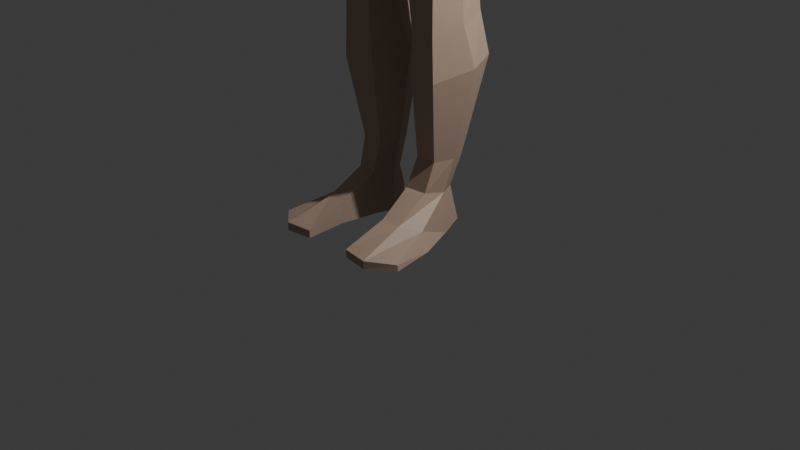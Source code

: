 # Source: ehdcjf3.blend  (saved by Blender 4.0.36; exported with 4.5.12 LTS)
import bpy
from mathutils import Matrix  # noqa: F401  (used for matrix-valued properties, if any)

bpy.ops.wm.read_factory_settings(use_empty=True)
scene = bpy.context.scene
scene.name = 'Scene'

# ---- collections
col_collection = bpy.data.collections.new('Collection'); scene.collection.children.link(col_collection)
col_ehdcjf = bpy.data.collections.new('ehdcjf'); scene.collection.children.link(col_ehdcjf)

# ---- materials (node trees are filled in below, after node groups)
mat_skin = bpy.data.materials.new('skin')
mat_skin.use_transparent_shadow = False
mat_eyes = bpy.data.materials.new('eyes')
mat_eyes.use_transparent_shadow = False

# ---- material node trees
mat_skin.use_nodes = True; mat_skin.node_tree.nodes.clear()
_N = mat_skin.node_tree.nodes; _L = mat_skin.node_tree.links
n0 = _N.new('ShaderNodeBsdfPrincipled'); n0.name = 'Principled BSDF'; n0.location = (10, 300)
n0.inputs[0].default_value = (0.5211, 0.3813, 0.2874, 1.0)
n0.inputs[3].default_value = 1.45
n1 = _N.new('ShaderNodeOutputMaterial'); n1.name = 'Material Output'; n1.location = (300, 300)
_L.new(n0.outputs[0], n1.inputs[0])
n1.is_active_output = True
mat_eyes.use_nodes = True; mat_eyes.node_tree.nodes.clear()
_N = mat_eyes.node_tree.nodes; _L = mat_eyes.node_tree.links
n0 = _N.new('ShaderNodeBsdfPrincipled'); n0.name = 'Principled BSDF'; n0.location = (10, 300)
n0.inputs[0].default_value = (0.04971, 0.02842, 0.02842, 1.0)
n0.inputs[3].default_value = 1.45
n1 = _N.new('ShaderNodeOutputMaterial'); n1.name = 'Material Output'; n1.location = (300, 300)
_L.new(n0.outputs[0], n1.inputs[0])
n1.is_active_output = True

# ---- world
world_world = bpy.data.worlds.new('World'); scene.world = world_world
world_world.use_nodes = True; world_world.node_tree.nodes.clear()
_N = world_world.node_tree.nodes; _L = world_world.node_tree.links
n0 = _N.new('ShaderNodeOutputWorld'); n0.name = 'World Output'; n0.location = (300, 300)
n1 = _N.new('ShaderNodeBackground'); n1.name = 'Background'; n1.location = (10, 300)
n1.inputs[0].default_value = (0.05088, 0.05088, 0.05088, 1.0)
_L.new(n1.outputs[0], n0.inputs[0])
n0.is_active_output = True
world_world.color = (0.05088, 0.05088, 0.05088)
world_world.use_sun_shadow = False
world_world.sun_shadow_jitter_overblur = 0.0

# ---- cameras
cam_camera = bpy.data.cameras.new('Camera')
cam_camera.clip_end = 100.0
cam_camera.ortho_scale = 7.314

# ---- lights
light_light = bpy.data.lights.new('Light', 'POINT')
light_light.transmission_factor = 0.0
light_light.use_soft_falloff = False
light_light.energy = 1000.0
light_light.shadow_soft_size = 0.1
light_light.shadow_maximum_resolution = 0.006
light_light.use_absolute_resolution = True

# ---- meshes
me_circle = bpy.data.meshes.new('Circle')
me_circle.from_pydata([(0.0, 1.0, 0.0), (-0.1951, 0.9808, 0.0), (-0.3827, 0.9239, 0.0), (-0.5556, 0.8315, 0.0), (-0.7071, 0.7071, 0.0), (-0.8315, 0.5556, 0.0), (-0.9239, 0.3827, 0.0), (-0.9808, 0.1951, 0.0), (-1.0, 0.0, 0.0), (-0.9808, -0.1951, 0.0), (-0.9239, -0.3827, 0.0), (-0.8315, -0.5556, 0.0), (-0.7071, -0.7071, 0.0), (-0.5556, -0.8315, 0.0), (-0.3827, -0.9239, 0.0), (-0.1951, -0.9808, 0.0), (0.0, -1.0, 0.0), (0.1951, -0.9808, 0.0), (0.3827, -0.9239, 0.0), (0.5556, -0.8315, 0.0), (0.7071, -0.7071, 0.0), (0.8315, -0.5556, 0.0), (0.9239, -0.3827, 0.0), (0.9808, -0.1951, 0.0), (1.0, 0.0, 0.0), (0.9808, 0.1951, 0.0), (0.9239, 0.3827, 0.0), (0.8315, 0.5556, 0.0), (0.7071, 0.7071, 0.0), (0.5556, 0.8315, 0.0), (0.3827, 0.9239, 0.0), (0.1951, 0.9808, 0.0)], [(1, 0), (2, 1), (3, 2), (4, 3), (5, 4), (6, 5), (7, 6), (8, 7), (9, 8), (10, 9), (11, 10), (12, 11), (13, 12), (14, 13), (15, 14), (16, 15), (17, 16), (18, 17), (19, 18), (20, 19), (21, 20), (22, 21), (23, 22), (24, 23), (25, 24), (26, 25), (27, 26), (28, 27), (29, 28), (30, 29), (31, 30), (0, 31)], [])
_uv = me_circle.uv_layers.new(name='UVMap')
_uv.uv.foreach_set('vector', [])
me_circle.update()
me_cube = bpy.data.meshes.new('Cube')
me_cube.from_pydata([(0.7984, 0.2982, 8.091), (0.8318, 0.1862, 5.561), (0.7068, -0.573, 5.416), (0.0, 0.3505, 5.525), (0.0, -0.2988, 7.966), (0.0, -0.7293, 5.168), (0.0, 0.4832, 7.879), (0.9269, 0.2522, 6.832), (0.8252, 0.04708, 5.997), (0.914, -0.5185, 7.306), (0.8068, -0.507, 6.778), (0.7209, -0.5894, 5.915), (0.0, -0.9091, 7.374), (0.0, -0.9097, 6.74), (0.0, -0.8708, 5.961), (0.0, 0.6308, 7.424), (0.0, 0.6021, 6.859), (0.0, 0.2397, 6.043), (0.835, 0.3771, 4.91), (0.0, 0.5752, 4.73), (0.0, 0.5806, 5.181), (0.6983, -0.5392, 4.956), (0.8923, 0.2931, 5.178), (-3.857e-18, -0.8396, 4.791), (0.811, -0.008709, 8.07), (0.8318, -0.1934, 5.501), (0.3311, -0.09528, 8.146), (0.8252, -0.2712, 5.956), (0.9269, -0.1274, 6.802), (1.115, -0.06719, 7.242), (0.9325, -0.1547, 4.878), (0.8923, -0.1503, 5.09), (0.0, -0.2571, 8.128), (0.3528, 0.1121, 8.187), (0.0, 0.3781, 8.149), (0.1896, 0.2912, 8.217), (0.322, -0.4271, 9.513), (0.3173, 0.3961, 9.588), (0.0, 0.423, 9.608), (0.0, -0.506, 9.54), (0.365, -0.1299, 8.589), (0.4078, -0.07302, 9.591), (0.0, -0.07997, 9.723), (0.3051, -0.09387, 8.583), (0.3334, 0.4569, 9.234), (0.3452, -0.5452, 9.202), (0.0, -0.6716, 9.218), (0.0, 0.4874, 9.262), (0.4505, -0.07858, 9.209), (0.3091, 0.4504, 9.038), (0.3603, -0.5577, 8.928), (0.0, -0.7791, 8.816), (0.0, 0.4782, 9.06), (0.4236, -0.1001, 8.814), (0.1843, -0.6371, 8.468), (0.1709, -0.617, 8.397), (0.0, -0.6544, 8.362), (0.0, -0.7295, 8.41), (0.4047, 0.1994, 9.561), (0.0, 0.1986, 9.695), (0.4407, 0.2108, 9.198), (0.0, -0.71, 8.789), (0.1162, -0.657, 8.821), (0.03899, -0.6422, 9.069), (0.0, -0.6466, 9.07), (0.0, -0.7096, 8.946), (0.0, -0.7723, 8.873), (0.1174, -0.6589, 8.884), (0.07175, -0.6559, 8.959), (0.0, -0.758, 8.798), (0.05007, -0.7414, 8.817), (0.02638, -0.6469, 9.151), (0.1418, -0.4206, 8.386), (0.0, -0.456, 8.301), (0.3318, 0.04071, 8.783), (0.2463, 0.3082, 8.706), (0.0, 0.364, 8.707), (0.0, 0.6022, 7.707), (0.9152, -0.3587, 7.677), (1.076, 0.4806, 7.614), (0.2231, 0.2927, 8.416), (0.3107, 0.09791, 8.392), (0.1346, -0.2381, 8.32), (0.0, -0.3058, 8.273), (0.2962, -0.07737, 8.368), (0.0, 0.3383, 8.426), (0.3739, 0.1065, 8.865), (0.4425, -0.08236, 9.074), (0.4419, 0.07747, 8.88), (0.4349, 0.03282, 9.149), (0.4093, 0.16, 9.093), (0.4772, 0.1337, 9.091), (0.4827, 0.02239, 9.128), (0.4151, 0.05975, 8.784), (0.3979, -0.0662, 8.743), (0.4488, 0.0307, 8.804), (0.435, -0.09301, 8.769), (0.1755, -0.2472, 7.962), (0.09731, -0.1913, 8.135), (0.0, -0.7324, 4.576), (0.04191, -0.1326, 4.447), (1.099, 0.2797, 7.244), (0.6861, -0.6312, 4.698), (0.9255, 0.4976, 7.627), (0.0, -0.1535, 4.422), (0.0, 0.3317, 4.418), (0.0, -0.6778, 4.419), (0.2137, -0.6593, 4.469), (0.1961, 0.3903, 4.51), (0.7479, 0.359, 3.688), (0.8505, -0.08382, 3.681), (0.06545, -0.06235, 3.681), (0.6487, -0.6595, 3.74), (0.2504, -0.6598, 3.746), (0.202, 0.3702, 3.688), (0.6295, 0.402, 2.797), (0.6618, 0.06606, 2.702), (0.1168, 0.08217, 2.724), (0.5827, -0.2774, 2.617), (0.2651, -0.2716, 2.607), (0.2205, 0.41, 2.8), (0.2594, -0.3169, 2.895), (0.5795, -0.3203, 2.895), (0.7007, -0.003593, 2.994), (0.6676, 0.3243, 3.063), (0.2203, 0.3332, 3.065), (0.1076, 0.01396, 2.991), (0.6112, 0.3933, 2.57), (0.6622, 0.133, 2.529), (0.1216, 0.1484, 2.54), (0.582, -0.1443, 2.404), (0.2632, -0.1387, 2.4), (0.2206, 0.401, 2.572), (0.6511, 0.54, 1.767), (0.7473, 0.2489, 1.705), (0.1167, 0.2636, 1.71), (0.6012, -0.1458, 1.61), (0.2698, -0.1033, 1.625), (0.2415, 0.5468, 1.774), (0.4671, -0.1003, 0.4682), (0.1827, 0.09478, 0.4393), (0.5029, 0.1247, 0.4254), (0.4458, 0.2713, 0.4393), (0.2633, 0.259, 0.4393), (0.2643, 0.4286, 2.203), (0.1778, 0.1567, 2.12), (0.2935, -0.1128, 2.028), (0.5836, -0.143, 2.026), (0.6991, 0.1443, 2.121), (0.6317, 0.4226, 2.208), (0.4671, -0.04485, 0.008387), (0.1827, 0.09478, 0.008387), (0.5477, 0.1194, 0.008387), (0.4458, 0.3859, 0.03618), (0.2633, 0.3736, 0.03618), (0.2373, -0.1239, 0.4682), (0.2373, -0.06844, 0.008387), (0.27, -0.9427, 0.09119), (0.558, -0.9814, 0.09259), (0.8039, -0.7802, 0.07165), (0.2728, -0.9427, 0.008387), (0.558, -0.9814, 0.008387), (0.8123, -0.7802, 0.008387), (0.7254, -0.3064, 0.008387), (0.5125, -0.5131, 0.008387), (0.4956, -0.4841, 0.2465), (0.6386, -0.3011, 0.1912), (0.3039, -0.5134, 0.008387), (0.2918, -0.4844, 0.2634), (0.2731, 0.3656, 0.7704), (0.5554, 0.2012, 0.7704), (0.495, 0.3703, 0.7704), (0.2661, -0.008667, 0.7704), (0.191, 0.1905, 0.7704), (0.4931, -0.008112, 0.7704), (1.108, -0.2408, 7.615), (4.091, 0.03753, 6.351), (4.102, -0.0315, 6.365), (4.051, -0.1654, 6.313), (3.986, -0.1238, 6.18), (4.019, 0.06267, 6.245), (3.995, 0.02037, 6.176), (2.545, 0.2785, 7.339), (2.486, 0.2745, 6.892), (2.515, 0.3974, 7.111), (2.551, 0.0494, 7.346), (1.357, -0.004564, 7.321), (1.345, 0.3844, 7.6), (1.346, 0.2417, 7.323), (1.346, 0.2508, 7.838), (1.371, 0.02473, 7.857), (1.41, -0.1278, 7.584), (2.808, 0.1769, 6.733), (2.911, 0.1859, 7.207), (2.923, -0.0369, 7.206), (2.904, -0.1872, 7.007), (2.818, -0.06577, 6.728), (2.86, 0.3175, 6.981), (1.844, 0.2893, 7.136), (1.816, 0.3026, 7.594), (1.896, -0.02119, 7.593), (1.911, -0.1325, 7.392), (1.834, -0.04475, 7.144), (1.715, 0.4501, 7.362), (0.0, -0.286, 8.016), (0.1503, -0.2292, 8.017), (0.6417, -0.1917, 7.964), (4.096, -0.2038, 6.109), (4.121, -0.2442, 6.2), (4.22, -0.03881, 6.253), (4.213, 0.06413, 6.247), (4.159, -0.01837, 6.099), (4.164, 0.08729, 6.132), (4.46, 0.1338, 5.756), (4.497, 0.1068, 5.791), (4.546, -0.03588, 5.739), (4.464, -0.2024, 5.776), (4.523, -0.06279, 5.685), (4.429, -0.2207, 5.728), (4.397, 0.1367, 5.923), (4.31, 0.1119, 6.019), (4.335, 0.09073, 6.143), (4.44, 0.1142, 6.01), (4.443, -0.05761, 6.009), (4.337, -0.04613, 6.14), (4.251, -0.2376, 6.108), (4.355, -0.2339, 5.962), (4.423, -0.05699, 5.879), (4.304, -0.03805, 5.989), (4.343, -0.2322, 5.866), (4.235, -0.2201, 5.987), (4.141, -0.3052, 6.038), (4.172, -0.326, 6.115), (4.248, -0.2967, 6.067), (4.227, -0.2727, 5.982), (4.242, -0.381, 5.92), (4.264, -0.4026, 5.983), (4.314, -0.3555, 5.973), (4.3, -0.3289, 5.915), (1.259, -0.1843, 7.6), (1.236, -0.03588, 7.281), (1.21, 0.4325, 7.607), (1.223, 0.2607, 7.283), (1.072, 0.2745, 7.965), (1.091, 0.008008, 7.963), (0.6417, -0.1917, 7.964), (1.043, -0.175, 7.19), (1.001, 0.2989, 7.194), (0.6979, 0.02112, 8.099), (0.677, 0.3115, 8.088), (2.586, 0.2438, 6.85), (2.412, 0.2702, 6.945), (2.419, 0.01666, 6.948), (2.597, 0.0006297, 6.865), (2.643, 0.2519, 7.306), (2.459, 0.2778, 7.371), (2.424, 0.4035, 7.145), (2.616, 0.3679, 7.075), (2.648, 0.02983, 7.311), (2.465, 0.04168, 7.38), (2.634, -0.1075, 7.107), (2.451, -0.08819, 7.177), (0.2885, -0.5507, 9.09), (0.2913, -0.5498, 9.082), (0.3081, -0.5976, 9.097), (0.3028, -0.5994, 9.089), (0.144, -0.5999, 9.107), (0.1028, -0.6136, 9.072), (0.1624, -0.654, 9.107), (0.1065, -0.6611, 9.076), (0.2094, -0.6377, 9.114), (0.2094, -0.6377, 9.062), (0.191, -0.5837, 9.114), (0.191, -0.5837, 9.062)], [], [(31, 21, 102, 30), (175, 24, 78), (77, 6, 249, 103), (0, 249, 248, 24), (9, 78, 245, 97, 4, 12), (2, 11, 14, 5), (11, 10, 13, 14), (10, 9, 12, 13), (3, 17, 8, 1), (17, 16, 7, 8), (16, 15, 247, 7), (25, 27, 11, 2), (27, 28, 10, 11), (28, 246, 9, 10), (21, 23, 99, 102), (20, 22, 18, 19), (3, 1, 22, 20), (2, 5, 23, 21), (25, 2, 21, 31), (1, 25, 31, 22), (7, 247, 246, 28), (8, 7, 28, 27), (1, 8, 27, 25), (22, 31, 30, 18), (257, 254, 193, 197), (206, 205, 97, 245), (35, 249, 6, 34), (47, 38, 37, 44), (48, 41, 36, 45), (40, 53, 50, 54, 55), (45, 36, 39, 46), (41, 42, 39, 36), (58, 59, 42, 41), (60, 58, 41, 48), (76, 52, 49, 75), (50, 45, 71, 63, 68, 67, 62), (53, 87, 48, 45, 50), (52, 47, 44, 49), (56, 55, 54, 57), (54, 50, 62, 61, 57), (44, 37, 58, 60), (37, 38, 59, 58), (68, 63, 64, 65), (61, 62, 70, 69), (64, 63, 71, 46), (62, 67, 66, 51, 70), (67, 68, 65, 66), (69, 70, 51), (71, 45, 46), (73, 72, 55, 56), (72, 43, 40, 55), (86, 90, 91, 88), (53, 40, 43, 74), (35, 34, 85, 80), (26, 33, 81, 84), (32, 98, 82, 83), (33, 35, 80, 81), (74, 43, 84, 81), (76, 75, 80, 85), (43, 72, 82, 84), (72, 73, 83, 82), (75, 74, 81, 80), (49, 44, 60, 48, 87, 89, 90, 86), (88, 91, 92, 87, 53), (49, 86, 74, 75), (91, 90, 89, 92), (89, 87, 92), (53, 74, 94, 96), (93, 95, 96, 94), (88, 53, 96, 95), (74, 86, 93, 94), (86, 88, 95, 93), (97, 205, 204, 4), (29, 175, 78, 246), (15, 77, 103, 247), (98, 26, 84, 82), (18, 108, 105, 19), (105, 108, 100, 104), (104, 100, 107, 106), (107, 102, 99, 106), (18, 30, 110, 109), (100, 108, 114, 111), (30, 102, 112, 110), (108, 18, 109, 114), (102, 107, 113, 112), (107, 100, 111, 113), (122, 121, 119, 118), (123, 122, 118, 116), (124, 123, 116, 115), (125, 124, 115, 120), (121, 126, 117, 119), (126, 125, 120, 117), (111, 114, 125, 126), (113, 111, 126, 121), (114, 109, 124, 125), (109, 110, 123, 124), (110, 112, 122, 123), (112, 113, 121, 122), (119, 117, 129, 131), (117, 120, 132, 129), (118, 119, 131, 130), (116, 118, 130, 128), (115, 116, 128, 127), (120, 115, 127, 132), (145, 144, 138, 135), (147, 146, 137, 136), (148, 147, 136, 134), (149, 148, 134, 133), (144, 149, 133, 138), (146, 145, 135, 137), (173, 169, 143, 140), (172, 173, 140, 155), (169, 171, 142, 143), (171, 170, 141, 142), (174, 172, 155, 139), (170, 174, 139, 141), (131, 129, 145, 146), (132, 127, 149, 144), (127, 128, 148, 149), (128, 130, 147, 148), (130, 131, 146, 147), (129, 132, 144, 145), (142, 141, 152, 153), (140, 143, 154, 151), (155, 140, 151, 156), (143, 142, 153, 154), (166, 165, 158, 159), (164, 163, 162, 161), (159, 158, 161, 162), (158, 157, 160, 161), (168, 167, 160, 157), (163, 166, 159, 162), (167, 164, 161, 160), (165, 168, 157, 158), (139, 155, 168, 165), (156, 150, 164, 167), (152, 141, 166, 163), (155, 156, 167, 168), (150, 152, 163, 164), (141, 139, 165, 166), (150, 154, 153, 152), (156, 151, 154, 150), (134, 136, 174, 170), (136, 137, 172, 174), (133, 134, 170, 171), (138, 133, 171, 169), (137, 135, 173, 172), (135, 138, 169, 173), (197, 193, 176, 180), (196, 192, 181, 179), (193, 194, 177, 176), (192, 197, 180, 181), (194, 195, 178, 177), (195, 196, 179, 178), (254, 258, 194, 193), (254, 257, 184, 182), (260, 253, 196, 195), (258, 260, 195, 194), (253, 250, 192, 196), (241, 243, 189, 187), (240, 242, 188, 186), (243, 244, 190, 189), (242, 241, 187, 188), (244, 239, 191, 190), (239, 240, 186, 191), (201, 202, 252, 261), (200, 201, 261, 259), (202, 198, 251, 252), (203, 199, 255, 256), (198, 203, 256, 251), (199, 200, 259, 255), (187, 189, 199, 203), (186, 188, 198, 202), (189, 190, 200, 199), (188, 187, 203, 198), (190, 191, 201, 200), (191, 186, 202, 201), (103, 249, 0, 79), (204, 205, 98, 32), (205, 206, 26, 98), (178, 208, 209, 177), (229, 227, 217, 218), (226, 229, 218, 216), (223, 226, 216, 215), (227, 219, 213, 217), (210, 221, 220, 212), (211, 228, 230, 207), (209, 224, 221, 210), (212, 220, 228, 211), (230, 225, 233, 234), (222, 223, 215, 214), (208, 225, 224, 209), (215, 216, 218, 217), (214, 215, 217, 213), (220, 221, 222, 219), (224, 225, 226, 223), (221, 224, 223, 222), (219, 227, 228, 220), (227, 229, 230, 228), (229, 226, 225, 230), (219, 222, 214, 213), (179, 207, 208, 178), (180, 212, 211, 181), (177, 209, 210, 176), (181, 211, 207, 179), (176, 210, 212, 180), (231, 234, 238, 235), (208, 207, 231, 232), (207, 230, 234, 231), (225, 208, 232, 233), (235, 238, 237, 236), (234, 233, 237, 238), (233, 232, 236, 237), (232, 231, 235, 236), (175, 29, 240, 239), (24, 175, 239, 244), (101, 79, 241, 242), (0, 24, 244, 243), (29, 101, 242, 240), (79, 0, 243, 241), (246, 78, 9), (246, 247, 101, 29), (206, 245, 78, 24, 248), (247, 103, 79, 101), (248, 249, 35, 33), (206, 248, 33, 26), (185, 259, 261), (184, 183, 251, 256), (185, 182, 255, 259), (253, 260, 261, 252), (182, 184, 256, 255), (250, 257, 197, 192), (258, 254, 182, 185), (257, 250, 183, 184), (260, 258, 185), (253, 252, 183), (251, 183, 252), (250, 253, 183), (261, 260, 185), (262, 263, 265, 264), (270, 271, 269, 268), (268, 269, 267, 266), (272, 273, 263, 262), (270, 268, 266, 272), (271, 265, 263, 273), (269, 271, 273, 267), (264, 270, 272, 262), (266, 267, 273, 272), (264, 265, 271, 270)])
me_cube.polygons.foreach_set('material_index', [0, 0, 0, 0, 0, 0, 0, 0, 0, 0, 0, 0, 0, 0, 0, 0, 0, 0, 0, 0, 0, 0, 0, 0, 0, 0, 0, 0, 0, 0, 0, 0, 0, 0, 0, 0, 0, 0, 0, 0, 0, 0, 0, 0, 0, 0, 0, 0, 0, 0, 0, 0, 0, 0, 0, 0, 0, 0, 0, 0, 0, 0, 0, 0, 0, 0, 0, 0, 0, 0, 0, 0, 0, 0, 0, 0, 0, 0, 0, 0, 0, 0, 0, 0, 0, 0, 0, 0, 0, 0, 0, 0, 0, 0, 0, 0, 0, 0, 0, 0, 0, 0, 0, 0, 0, 0, 0, 0, 0, 0, 0, 0, 0, 0, 0, 0, 0, 0, 0, 0, 0, 0, 0, 0, 0, 0, 0, 0, 0, 0, 0, 0, 0, 0, 0, 0, 0, 0, 0, 0, 0, 0, 0, 0, 0, 0, 0, 0, 0, 0, 0, 0, 0, 0, 0, 0, 0, 0, 0, 0, 0, 0, 0, 0, 0, 0, 0, 0, 0, 0, 0, 0, 0, 0, 0, 0, 0, 0, 0, 0, 0, 0, 0, 0, 0, 0, 0, 0, 0, 0, 0, 0, 0, 0, 0, 0, 0, 0, 0, 0, 0, 0, 0, 0, 0, 0, 0, 0, 0, 0, 0, 0, 0, 0, 0, 0, 0, 0, 0, 0, 0, 0, 0, 0, 0, 0, 0, 0, 0, 0, 0, 0, 0, 0, 0, 0, 0, 0, 0, 1, 1, 1, 1, 1, 1, 1, 1, 1, 1])
_uv = me_cube.uv_layers.new(name='UVMap')
_uv.uv.foreach_set('vector', [0.375, 0.6206, 0.375, 0.6834, 0.375, 0.6947, 0.375, 0.6206, 0.5938, 0.6206, 0.625, 0.6206, 0.5938, 0.6834, 0.5938, 0.375, 0.625, 0.375, 0.625, 0.5302, 0.5938, 0.5323, 0.625, 0.5579, 0.6458, 0.5636, 0.6461, 0.6214, 0.625, 0.6206, 0.5625, 0.6834, 0.5938, 0.6834, 0.625, 0.7257, 0.625, 0.8342, 0.625, 0.875, 0.5625, 0.875, 0.375, 0.6834, 0.4375, 0.6834, 0.4375, 0.875, 0.375, 0.875, 0.4375, 0.6834, 0.5, 0.6834, 0.5, 0.875, 0.4375, 0.875, 0.5, 0.6834, 0.5625, 0.6834, 0.5625, 0.875, 0.5, 0.875, 0.375, 0.375, 0.4375, 0.375, 0.4375, 0.5579, 0.375, 0.5579, 0.4375, 0.375, 0.5, 0.375, 0.5, 0.5579, 0.4375, 0.5579, 0.5, 0.375, 0.5625, 0.375, 0.5438, 0.5579, 0.5, 0.5579, 0.375, 0.6206, 0.4375, 0.6206, 0.4375, 0.6834, 0.375, 0.6834, 0.4375, 0.6206, 0.5, 0.6206, 0.5, 0.6834, 0.4375, 0.6834, 0.5, 0.6206, 0.5625, 0.6481, 0.5625, 0.6834, 0.5, 0.6834, 0.375, 0.6834, 0.375, 0.875, 0.375, 0.875, 0.375, 0.6947, 0.375, 0.375, 0.375, 0.5579, 0.375, 0.5579, 0.375, 0.375, 0.375, 0.375, 0.375, 0.5579, 0.375, 0.5579, 0.375, 0.375, 0.375, 0.6834, 0.375, 0.875, 0.375, 0.875, 0.375, 0.6834, 0.375, 0.6206, 0.375, 0.6834, 0.375, 0.6834, 0.375, 0.6206, 0.375, 0.5579, 0.375, 0.6206, 0.375, 0.6206, 0.375, 0.5579, 0.5, 0.5579, 0.5438, 0.5579, 0.5437, 0.6206, 0.5, 0.6206, 0.4375, 0.5579, 0.5, 0.5579, 0.5, 0.6206, 0.4375, 0.6206, 0.375, 0.5579, 0.4375, 0.5579, 0.4375, 0.6206, 0.375, 0.6206, 0.375, 0.5579, 0.375, 0.6206, 0.375, 0.6206, 0.375, 0.5579, 0.5954, 0.5579, 0.625, 0.5623, 0.625, 0.5754, 0.6, 0.5579, 0.6526, 0.6981, 0.7286, 0.7194, 0.7234, 0.7358, 0.6526, 0.6981, 0.7288, 0.5865, 0.6439, 0.5491, 0.75, 0.5, 0.75, 0.5435, 0.5, 0.375, 0.625, 0.375, 0.625, 0.5, 0.5, 0.5, 0.5, 0.625, 0.625, 0.625, 0.625, 0.75, 0.5, 0.75, 0.375, 0.625, 0.4375, 0.625, 0.4375, 0.75, 0.3879, 0.75, 0.375, 0.7257, 0.5, 0.75, 0.625, 0.75, 0.625, 0.875, 0.5, 0.875, 0.625, 0.625, 0.75, 0.625, 0.75, 0.75, 0.625, 0.75, 0.625, 0.5625, 0.75, 0.5625, 0.75, 0.625, 0.625, 0.625, 0.5, 0.5625, 0.625, 0.5625, 0.625, 0.625, 0.5, 0.625, 0.0, 0.0, 0.4375, 0.375, 0.4375, 0.5, 0.0, 0.0, 0.4375, 0.75, 0.5, 0.75, 0.4828, 0.8651, 0.4746, 0.8604, 0.4622, 0.8533, 0.4499, 0.8462, 0.4375, 0.8391, 0.4375, 0.625, 0.4815, 0.625, 0.5, 0.625, 0.5, 0.75, 0.4375, 0.75, 0.4375, 0.375, 0.5, 0.375, 0.5, 0.5, 0.4375, 0.5, 0.25, 0.7269, 0.375, 0.7257, 0.375, 0.75, 0.2638, 0.75, 0.3879, 0.75, 0.4375, 0.75, 0.4375, 0.8391, 0.431, 0.875, 0.3902, 0.875, 0.5, 0.5, 0.625, 0.5, 0.625, 0.5625, 0.5, 0.5625, 0.625, 0.5, 0.75, 0.5, 0.75, 0.5625, 0.625, 0.5625, 0.4622, 0.8533, 0.4746, 0.8604, 0.4779, 0.875, 0.4644, 0.875, 0.431, 0.875, 0.4375, 0.8391, 0.4375, 0.8601, 0.434, 0.875, 0.4779, 0.875, 0.4746, 0.8604, 0.4828, 0.8651, 0.5, 0.875, 0.4375, 0.8391, 0.4499, 0.8462, 0.451, 0.875, 0.4375, 0.875, 0.4375, 0.8601, 0.4499, 0.8462, 0.4622, 0.8533, 0.4644, 0.875, 0.451, 0.875, 0.434, 0.875, 0.4375, 0.8601, 0.4375, 0.875, 0.4828, 0.8651, 0.5, 0.75, 0.5, 0.875, 0.25, 0.6891, 0.3279, 0.6939, 0.375, 0.7257, 0.25, 0.7269, 0.3279, 0.6939, 0.3339, 0.625, 0.375, 0.625, 0.375, 0.7257, 0.4375, 0.5707, 0.463, 0.5732, 0.463, 0.5732, 0.4375, 0.5707, 0.4375, 0.625, 0.375, 0.625, 0.3339, 0.625, 0.0, 0.0, 0.0, 0.0, 0.0, 0.0, 0.0, 0.0, 0.0, 0.0, 0.0, 0.0, 0.0, 0.0, 0.0, 0.0, 0.3339, 0.625, 0.0, 0.0, 0.0, 0.0, 0.3279, 0.6939, 0.25, 0.6891, 0.0, 0.0, 0.0, 0.0, 0.0, 0.0, 0.0, 0.0, 0.0, 0.0, 0.3339, 0.625, 0.3339, 0.625, 0.0, 0.0, 0.0, 0.0, 0.0, 0.0, 0.0, 0.0, 0.0, 0.0, 0.3339, 0.625, 0.3279, 0.6939, 0.3279, 0.6939, 0.3339, 0.625, 0.3279, 0.6939, 0.25, 0.6891, 0.25, 0.6891, 0.3279, 0.6939, 0.0, 0.0, 0.0, 0.0, 0.0, 0.0, 0.0, 0.0, 0.4375, 0.5, 0.5, 0.5, 0.5, 0.5625, 0.5, 0.625, 0.4815, 0.625, 0.479, 0.5979, 0.463, 0.5732, 0.4375, 0.5707, 0.4375, 0.5707, 0.463, 0.5732, 0.479, 0.5979, 0.4815, 0.625, 0.4375, 0.625, 0.4375, 0.5, 0.4375, 0.5707, 0.0, 0.0, 0.0, 0.0, 0.463, 0.5732, 0.463, 0.5732, 0.479, 0.5979, 0.479, 0.5979, 0.479, 0.5979, 0.4815, 0.625, 0.479, 0.5979, 0.4375, 0.625, 0.0, 0.0, 0.0, 0.0, 0.4375, 0.625, 0.4375, 0.5707, 0.4375, 0.5707, 0.4375, 0.625, 0.0, 0.0, 0.4375, 0.5707, 0.4375, 0.625, 0.4375, 0.625, 0.4375, 0.5707, 0.0, 0.0, 0.4375, 0.5707, 0.4375, 0.5707, 0.0, 0.0, 0.4375, 0.5707, 0.4375, 0.5707, 0.4375, 0.5707, 0.4375, 0.5707, 0.7234, 0.7358, 0.7286, 0.7194, 0.75, 0.7366, 0.75, 0.75, 0.5625, 0.6206, 0.5938, 0.6206, 0.5938, 0.6834, 0.5625, 0.6481, 0.5625, 0.375, 0.5938, 0.375, 0.5938, 0.5323, 0.5625, 0.5336, 0.0, 0.0, 0.0, 0.0, 0.3339, 0.625, 0.3279, 0.6939, 0.375, 0.5579, 0.1318, 0.196, 0.375, 0.7797, 0.375, 0.375, 0.375, 0.7797, 0.1318, 0.196, 0.06588, 0.09801, 0.375, 0.8273, 0.375, 0.8273, 0.06588, 0.09801, 0.0, 0.0, 0.375, 0.875, 0.0, 0.0, 0.0, 0.0, 0.375, 0.875, 0.375, 0.875, 0.375, 0.5579, 0.375, 0.6206, 0.375, 0.6206, 0.375, 0.5579, 0.06588, 0.09801, 0.1318, 0.196, 0.1318, 0.196, 0.06588, 0.09801, 0.375, 0.6206, 0.375, 0.6947, 0.375, 0.686, 0.375, 0.6206, 0.1318, 0.196, 0.375, 0.5579, 0.375, 0.5579, 0.1318, 0.196, 0.0, 0.0, 0.0, 0.0, 0.0, 0.0, 0.0, 0.0, 0.0, 0.0, 0.06588, 0.09801, 0.06588, 0.09801, 0.0, 0.0, 0.0, 0.0, 0.0, 0.0, 0.0, 0.0, 0.0, 0.0, 0.375, 0.6206, 0.375, 0.686, 0.375, 0.686, 0.375, 0.6206, 0.375, 0.5579, 0.375, 0.6206, 0.375, 0.6206, 0.375, 0.5579, 0.1318, 0.196, 0.375, 0.5579, 0.375, 0.5579, 0.1318, 0.196, 0.0, 0.0, 0.06588, 0.09801, 0.06588, 0.09801, 0.0, 0.0, 0.06588, 0.09801, 0.1318, 0.196, 0.1318, 0.196, 0.06588, 0.09801, 0.06588, 0.09801, 0.1318, 0.196, 0.1318, 0.196, 0.06588, 0.09801, 0.0, 0.0, 0.06588, 0.09801, 0.06588, 0.09801, 0.0, 0.0, 0.1318, 0.196, 0.375, 0.5579, 0.375, 0.5579, 0.1318, 0.196, 0.375, 0.5579, 0.375, 0.6206, 0.375, 0.6206, 0.375, 0.5579, 0.375, 0.6206, 0.375, 0.686, 0.375, 0.686, 0.375, 0.6206, 0.0, 0.0, 0.0, 0.0, 0.0, 0.0, 0.0, 0.0, 0.0, 0.0, 0.06588, 0.09801, 0.06588, 0.09801, 0.0, 0.0, 0.06588, 0.09801, 0.1318, 0.196, 0.1318, 0.196, 0.06588, 0.09801, 0.0, 0.0, 0.0, 0.0, 0.0, 0.0, 0.0, 0.0, 0.375, 0.6206, 0.375, 0.686, 0.375, 0.6858, 0.375, 0.6206, 0.375, 0.5579, 0.375, 0.6206, 0.375, 0.6206, 0.375, 0.5579, 0.1318, 0.196, 0.375, 0.5579, 0.375, 0.5579, 0.1318, 0.196, 0.06588, 0.09801, 0.1318, 0.196, 0.1318, 0.196, 0.06588, 0.09801, 0.0, 0.0, 0.0, 0.0, 0.0, 0.0, 0.0, 0.0, 0.375, 0.6206, 0.375, 0.6848, 0.375, 0.6838, 0.375, 0.6206, 0.375, 0.5579, 0.375, 0.6206, 0.375, 0.6206, 0.375, 0.5579, 0.1318, 0.196, 0.375, 0.5579, 0.375, 0.5579, 0.1318, 0.196, 0.0, 0.0, 0.06588, 0.09801, 0.06588, 0.09801, 0.0, 0.0, 0.06588, 0.09801, 0.1318, 0.196, 0.1318, 0.196, 0.06588, 0.09801, 0.0, 0.0, 0.06588, 0.09801, 0.06588, 0.09801, 0.0, 0.0, 0.1318, 0.196, 0.375, 0.5579, 0.375, 0.5579, 0.1318, 0.196, 0.375, 0.5579, 0.375, 0.6206, 0.375, 0.6206, 0.375, 0.5579, 0.0, 0.0, 0.0, 0.0, 0.0, 0.0, 0.0, 0.0, 0.375, 0.6206, 0.375, 0.6829, 0.375, 0.6825, 0.375, 0.6206, 0.0, 0.0, 0.06588, 0.09801, 0.06588, 0.09801, 0.0, 0.0, 0.1318, 0.196, 0.375, 0.5579, 0.375, 0.5579, 0.1318, 0.196, 0.375, 0.5579, 0.375, 0.6206, 0.375, 0.6206, 0.375, 0.5579, 0.375, 0.6206, 0.375, 0.6858, 0.375, 0.6848, 0.375, 0.6206, 0.0, 0.0, 0.0, 0.0, 0.0, 0.0, 0.0, 0.0, 0.06588, 0.09801, 0.1318, 0.196, 0.1318, 0.196, 0.06588, 0.09801, 0.375, 0.5579, 0.375, 0.6206, 0.375, 0.6206, 0.375, 0.5579, 0.06588, 0.09801, 0.1318, 0.196, 0.1318, 0.196, 0.06588, 0.09801, 0.0, 0.0, 0.06588, 0.09801, 0.06588, 0.09801, 0.0, 0.0, 0.1318, 0.196, 0.375, 0.5579, 0.375, 0.5579, 0.1318, 0.196, 0.375, 0.6206, 0.375, 0.6825, 0.375, 0.6825, 0.375, 0.6206, 0.0, 0.0, 0.0, 0.0, 0.0, 0.0, 0.0, 0.0, 0.375, 0.6206, 0.375, 0.6825, 0.375, 0.6825, 0.375, 0.6206, 0.0, 0.0, 0.0, 0.0, 0.0, 0.0, 0.0, 0.0, 0.0, 0.0, 0.0, 0.0, 0.0, 0.0, 0.0, 0.0, 0.375, 0.6206, 0.375, 0.6206, 0.375, 0.6206, 0.375, 0.6206, 0.0, 0.0, 0.0, 0.0, 0.0, 0.0, 0.0, 0.0, 0.0, 0.0, 0.0, 0.0, 0.0, 0.0, 0.0, 0.0, 0.0, 0.0, 0.0, 0.0, 0.0, 0.0, 0.0, 0.0, 0.0, 0.0, 0.0, 0.0, 0.0, 0.0, 0.0, 0.0, 0.375, 0.6206, 0.375, 0.6206, 0.375, 0.6206, 0.375, 0.6206, 0.0, 0.0, 0.0, 0.0, 0.0, 0.0, 0.0, 0.0, 0.0, 0.0, 0.0, 0.0, 0.0, 0.0, 0.0, 0.0, 0.375, 0.6206, 0.375, 0.6825, 0.375, 0.6825, 0.375, 0.6206, 0.0, 0.0, 0.1318, 0.196, 0.375, 0.5579, 0.375, 0.6206, 0.0, 0.0, 0.06588, 0.09801, 0.1318, 0.196, 0.0, 0.0, 0.375, 0.6206, 0.375, 0.6838, 0.375, 0.6829, 0.375, 0.6206, 0.0, 0.0, 0.0, 0.0, 0.0, 0.0, 0.0, 0.0, 0.375, 0.5579, 0.375, 0.6206, 0.375, 0.6206, 0.375, 0.5579, 0.1318, 0.196, 0.375, 0.5579, 0.375, 0.5579, 0.1318, 0.196, 0.0, 0.0, 0.06588, 0.09801, 0.06588, 0.09801, 0.0, 0.0, 0.06588, 0.09801, 0.1318, 0.196, 0.1318, 0.196, 0.06588, 0.09801, 0.6, 0.5579, 0.625, 0.5754, 0.625, 0.5579, 0.5938, 0.5579, 0.5676, 0.6206, 0.5625, 0.5748, 0.5625, 0.5579, 0.5625, 0.6206, 0.625, 0.5754, 0.6218, 0.6206, 0.625, 0.6206, 0.625, 0.5579, 0.5625, 0.5748, 0.6, 0.5579, 0.5938, 0.5579, 0.5625, 0.5579, 0.6218, 0.6206, 0.5928, 0.6206, 0.5938, 0.6206, 0.625, 0.6206, 0.5928, 0.6206, 0.5676, 0.6206, 0.5625, 0.6206, 0.5938, 0.6206, 0.625, 0.5623, 0.6242, 0.6206, 0.6218, 0.6206, 0.625, 0.5754, 0.625, 0.5623, 0.5954, 0.5579, 0.5946, 0.5579, 0.625, 0.5601, 0.5935, 0.6206, 0.5639, 0.6206, 0.5676, 0.6206, 0.5928, 0.6206, 0.6242, 0.6206, 0.5935, 0.6206, 0.5928, 0.6206, 0.6218, 0.6206, 0.5639, 0.6206, 0.5625, 0.5628, 0.5625, 0.5748, 0.5676, 0.6206, 0.5938, 0.5579, 0.625, 0.5579, 0.625, 0.5579, 0.5937, 0.5579, 0.5625, 0.6206, 0.5625, 0.5579, 0.5625, 0.5579, 0.5625, 0.6206, 0.625, 0.5579, 0.625, 0.6206, 0.625, 0.6206, 0.625, 0.5579, 0.5625, 0.5579, 0.5938, 0.5579, 0.5937, 0.5579, 0.5625, 0.5579, 0.625, 0.6206, 0.5938, 0.6206, 0.5937, 0.6206, 0.625, 0.6206, 0.5938, 0.6206, 0.5625, 0.6206, 0.5625, 0.6206, 0.5937, 0.6206, 0.5934, 0.6206, 0.5625, 0.6205, 0.5625, 0.6206, 0.5937, 0.6206, 0.6247, 0.6206, 0.5934, 0.6206, 0.5937, 0.6206, 0.625, 0.6206, 0.5625, 0.6205, 0.5625, 0.5578, 0.5625, 0.5579, 0.5625, 0.6206, 0.5935, 0.5579, 0.6247, 0.5579, 0.625, 0.5579, 0.5937, 0.5579, 0.5625, 0.5578, 0.5935, 0.5579, 0.5937, 0.5579, 0.5625, 0.5579, 0.6247, 0.5579, 0.6247, 0.6206, 0.625, 0.6206, 0.625, 0.5579, 0.5937, 0.5579, 0.625, 0.5579, 0.6247, 0.5579, 0.5935, 0.5579, 0.5625, 0.6206, 0.5625, 0.5579, 0.5625, 0.5578, 0.5625, 0.6205, 0.625, 0.5579, 0.625, 0.6206, 0.6247, 0.6206, 0.6247, 0.5579, 0.5625, 0.5579, 0.5937, 0.5579, 0.5935, 0.5579, 0.5625, 0.5578, 0.625, 0.6206, 0.5937, 0.6206, 0.5934, 0.6206, 0.6247, 0.6206, 0.5937, 0.6206, 0.5625, 0.6206, 0.5625, 0.6205, 0.5934, 0.6206, 0.5938, 0.5323, 0.625, 0.5302, 0.625, 0.5579, 0.5938, 0.5579, 0.75, 0.7366, 0.7286, 0.7194, 0.7397, 0.6849, 0.75, 0.7065, 0.7286, 0.7194, 0.6526, 0.6981, 0.7311, 0.6669, 0.7397, 0.6849, 0.0, 0.0, 0.0, 0.0, 0.0, 0.0, 0.0, 0.0, 0.0, 0.0, 0.0, 0.0, 0.0, 0.0, 0.0, 0.0, 0.0, 0.0, 0.0, 0.0, 0.0, 0.0, 0.0, 0.0, 0.0, 0.0, 0.0, 0.0, 0.0, 0.0, 0.0, 0.0, 0.0, 0.0, 0.0, 0.0, 0.0, 0.0, 0.0, 0.0, 0.0, 0.0, 0.0, 0.0, 0.0, 0.0, 0.0, 0.0, 0.0, 0.0, 0.0, 0.0, 0.0, 0.0, 0.0, 0.0, 0.0, 0.0, 0.0, 0.0, 0.0, 0.0, 0.0, 0.0, 0.0, 0.0, 0.0, 0.0, 0.0, 0.0, 0.0, 0.0, 0.0, 0.0, 0.0, 0.0, 0.0, 0.0, 0.0, 0.0, 0.0, 0.0, 0.0, 0.0, 0.0, 0.0, 0.0, 0.0, 0.0, 0.0, 0.0, 0.0, 0.0, 0.0, 0.0, 0.0, 0.0, 0.0, 0.0, 0.0, 0.0, 0.0, 0.0, 0.0, 0.0, 0.0, 0.0, 0.0, 0.0, 0.0, 0.0, 0.0, 0.0, 0.0, 0.0, 0.0, 0.0, 0.0, 0.0, 0.0, 0.0, 0.0, 0.0, 0.0, 0.0, 0.0, 0.0, 0.0, 0.0, 0.0, 0.0, 0.0, 0.0, 0.0, 0.0, 0.0, 0.0, 0.0, 0.0, 0.0, 0.0, 0.0, 0.0, 0.0, 0.0, 0.0, 0.0, 0.0, 0.0, 0.0, 0.0, 0.0, 0.0, 0.0, 0.0, 0.0, 0.0, 0.0, 0.0, 0.0, 0.0, 0.0, 0.0, 0.0, 0.0, 0.0, 0.0, 0.0, 0.0, 0.0, 0.0, 0.0, 0.0, 0.0, 0.0, 0.0, 0.0, 0.0, 0.0, 0.0, 0.0, 0.0, 0.0, 0.0, 0.0, 0.0, 0.0, 0.0, 0.0, 0.0, 0.0, 0.0, 0.0, 0.0, 0.0, 0.0, 0.0, 0.0, 0.0, 0.0, 0.0, 0.0, 0.0, 0.0, 0.0, 0.0, 0.0, 0.0, 0.0, 0.0, 0.0, 0.0, 0.0, 0.0, 0.0, 0.0, 0.0, 0.0, 0.0, 0.0, 0.0, 0.0, 0.0, 0.0, 0.0, 0.0, 0.0, 0.0, 0.0, 0.0, 0.0, 0.0, 0.0, 0.0, 0.0, 0.0, 0.0, 0.0, 0.0, 0.0, 0.0, 0.0, 0.0, 0.0, 0.0, 0.0, 0.0, 0.0, 0.0, 0.0, 0.0, 0.0, 0.0, 0.0, 0.0, 0.0, 0.0, 0.0, 0.0, 0.0, 0.0, 0.0, 0.0, 0.0, 0.0, 0.0, 0.0, 0.0, 0.0, 0.0, 0.0, 0.0, 0.5938, 0.6206, 0.5625, 0.6206, 0.5625, 0.6206, 0.5938, 0.6206, 0.625, 0.6206, 0.5938, 0.6206, 0.5938, 0.6206, 0.625, 0.6206, 0.5625, 0.5579, 0.5938, 0.5579, 0.5938, 0.5579, 0.5625, 0.5579, 0.625, 0.5579, 0.625, 0.6206, 0.625, 0.6206, 0.625, 0.5579, 0.5625, 0.6206, 0.5625, 0.5579, 0.5625, 0.5579, 0.5625, 0.6206, 0.5938, 0.5579, 0.625, 0.5579, 0.625, 0.5579, 0.5938, 0.5579, 0.5625, 0.6481, 0.5938, 0.6834, 0.5625, 0.6834, 0.5437, 0.6206, 0.5438, 0.5579, 0.5625, 0.5579, 0.5625, 0.6206, 0.6526, 0.6981, 0.625, 0.7257, 0.5938, 0.6834, 0.625, 0.6206, 0.6461, 0.6214, 0.5625, 0.5336, 0.5938, 0.5323, 0.5938, 0.5579, 0.5625, 0.5579, 0.6461, 0.6214, 0.6458, 0.5636, 0.7288, 0.5865, 0.7105, 0.6236, 0.6526, 0.6981, 0.6461, 0.6214, 0.7105, 0.6236, 0.7311, 0.6669, 0.6246, 0.6206, 0.625, 0.6206, 0.5937, 0.6206, 0.5946, 0.5579, 0.5625, 0.5603, 0.5625, 0.5579, 0.5937, 0.5579, 0.6246, 0.6206, 0.625, 0.5601, 0.625, 0.5579, 0.625, 0.6206, 0.5639, 0.6206, 0.5935, 0.6206, 0.5937, 0.6206, 0.5625, 0.6206, 0.625, 0.5601, 0.5946, 0.5579, 0.5937, 0.5579, 0.625, 0.5579, 0.5625, 0.5628, 0.5954, 0.5579, 0.6, 0.5579, 0.5625, 0.5748, 0.6242, 0.6206, 0.625, 0.5623, 0.625, 0.5601, 0.6246, 0.6206, 0.5954, 0.5579, 0.5625, 0.5628, 0.5625, 0.5603, 0.5946, 0.5579, 0.5935, 0.6206, 0.6242, 0.6206, 0.6246, 0.6206, 0.5639, 0.6206, 0.5625, 0.6206, 0.5625, 0.5603, 0.5625, 0.5579, 0.5625, 0.5603, 0.5625, 0.6206, 0.5625, 0.5628, 0.5639, 0.6206, 0.5625, 0.5603, 0.5937, 0.6206, 0.5935, 0.6206, 0.6246, 0.6206, 0.375, 0.0, 0.625, 0.0, 0.4949, 0.2562, 0.375, 0.25, 0.375, 0.375, 0.625, 0.375, 0.625, 0.5, 0.375, 0.5, 0.375, 0.5, 0.625, 0.5, 0.625, 0.75, 0.375, 0.75, 0.375, 0.875, 0.625, 0.875, 0.625, 1.0, 0.375, 1.0, 0.25, 0.5, 0.375, 0.5, 0.375, 0.75, 0.25, 0.75, 0.75, 0.5, 0.871, 0.5001, 0.875, 0.75, 0.75, 0.75, 0.625, 0.5, 0.75, 0.5, 0.75, 0.75, 0.625, 0.75, 0.125, 0.5, 0.25, 0.5, 0.25, 0.75, 0.125, 0.75, 0.375, 0.75, 0.625, 0.75, 0.625, 0.875, 0.375, 0.875, 0.375, 0.25, 0.4949, 0.2562, 0.625, 0.375, 0.375, 0.375])
me_cube.materials.append(mat_skin)
me_cube.materials.append(mat_eyes)
me_cube.use_mirror_vertex_groups = False
me_cube.update()
arm_metarig = bpy.data.armatures.new('metarig')  # bones are not reproduced

# ---- objects
ob_metarig = bpy.data.objects.new('metarig', arm_metarig)
ob_camera = bpy.data.objects.new('Camera', cam_camera)
ob_light = bpy.data.objects.new('Light', light_light)
ob_circle = bpy.data.objects.new('Circle', me_circle)
ob_cube = bpy.data.objects.new('Cube', me_cube)

# ---- transforms, parenting, visibility, modifiers, constraints
ob_metarig.location = (0.0, 0.0, 0.0)
ob_metarig.scale = (4.851, 4.851, 4.851)
ob_metarig.show_in_front = True
ob_camera.location = (7.359, -6.926, 4.958)
ob_camera.rotation_euler = (1.109, 0.0, 0.8149)
ob_camera.lock_rotations_4d = False
ob_camera.empty_display_type = 'ARROWS'
ob_camera.color = (0.0, 0.0, 0.0, 0.0)
ob_camera.display_type = 'WIRE'
ob_camera.lineart.crease_threshold = 0.0
ob_light.location = (4.076, 1.005, 5.904)
ob_light.rotation_euler = (0.6503, 0.05522, 1.866)
ob_light.lock_rotations_4d = False
ob_light.empty_display_type = 'ARROWS'
ob_light.color = (0.0, 0.0, 0.0, 0.0)
ob_light.lineart.crease_threshold = 0.0
ob_circle.location = (1.037, 1.498e-07, -1.115)
ob_circle.rotation_euler = (1.571, -0.0, 0.0)
ob_circle.scale = (4.222, 4.222, 4.222)
ob_cube.parent = ob_metarig
ob_cube.matrix_parent_inverse = Matrix(((0.2062, -0.0, 0.0, -0.0), (-0.0, 0.2062, -0.0, 0.0), (0.0, -0.0, 0.2062, -0.0), (-0.0, 0.0, -0.0, 1.0)))
ob_cube.location = (0.0, 0.0, 0.0)
ob_cube.lock_rotations_4d = False
ob_cube.empty_display_type = 'ARROWS'
ob_cube.lineart.crease_threshold = 0.0
_vg = ob_cube.vertex_groups.new(name='spine')
for _i, _w in zip([1, 3, 5, 17, 18, 19, 20, 22, 23, 99, 100, 104, 105, 106, 107, 108, 109, 111, 114], [0.06586, 0.7558, 0.01955, 0.02667, 0.1019, 0.1421, 0.2382, 0.06165, 0.06924, 0.1142, 0.7275, 0.7151, 0.7693, 0.2347, 0.1341, 0.7203, 0.02665, 0.05999, 0.07323]): _vg.add([_i], _w, 'REPLACE')
_vg = ob_cube.vertex_groups.new(name='spine.001')
for _i, _w in zip([3, 5, 8, 11, 12, 13, 14, 15, 16, 17, 20, 23, 27], [0.09971, 0.07017, 0.09641, 0.05018, 0.009757, 0.09282, 0.3713, 0.02441, 0.1328, 0.9031, 0.005959, 0.02355, 0.02894]): _vg.add([_i], _w, 'REPLACE')
_vg = ob_cube.vertex_groups.new(name='spine.002')
for _i, _w in zip([6, 7, 15, 16, 77], [0.04039, 0.01662, 0.1592, 0.5694, 0.07598]): _vg.add([_i], _w, 'REPLACE')
_vg = ob_cube.vertex_groups.new(name='spine.003')
for _i, _w in zip([0, 4, 6, 15, 16, 24, 26, 32, 33, 34, 35, 76, 77, 80, 81, 82, 83, 84, 85, 97, 98, 103, 204, 205, 206, 248, 249], [0.01118, 0.07278, 0.6337, 0.6213, 0.1533, 0.01113, 0.4096, 0.0791, 0.3334, 0.405, 0.1889, 0.001037, 0.6769, 0.07227, 0.06756, 0.00788, 0.01118, 0.08306, 0.09937, 0.06243, 0.09781, 0.01833, 0.1272, 0.2066, 0.05274, 0.06839, 0.05251]): _vg.add([_i], _w, 'REPLACE')
_vg = ob_cube.vertex_groups.new(name='spine.004')
for _i, _w in zip([0, 4, 6, 15, 26, 32, 33, 34, 35, 40, 43, 54, 55, 56, 57, 72, 73, 75, 76, 77, 80, 81, 82, 83, 84, 85, 97, 98, 204, 205, 249], [0.005315, 0.07638, 0.1503, 0.02171, 0.1269, 0.3962, 0.241, 0.392, 0.5558, 0.0009272, 0.0266, 0.004385, 0.02242, 0.04649, 0.01889, 0.06258, 0.1211, 0.04752, 0.05324, 0.08061, 0.2301, 0.3155, 0.1211, 0.2867, 0.1202, 0.1825, 0.02842, 0.4839, 0.153, 0.118, 0.05818]): _vg.add([_i], _w, 'REPLACE')
_vg = ob_cube.vertex_groups.new(name='spine.005')
for _i, _w in zip([4, 6, 26, 32, 33, 34, 35, 40, 43, 51, 52, 54, 55, 56, 57, 61, 62, 65, 66, 67, 68, 69, 70, 72, 73, 74, 75, 76, 80, 81, 82, 83, 84, 85, 98, 204, 205], [0.008468, 0.006509, 0.1158, 0.1515, 0.1111, 0.07457, 0.1008, 0.09514, 0.1508, 0.04689, 0.01021, 0.1091, 0.1314, 0.169, 0.1858, 0.06574, 0.03777, 0.01615, 0.03515, 0.02174, 0.006116, 0.05285, 0.04671, 0.2062, 0.2183, 0.002621, 0.08583, 0.1078, 0.4265, 0.4159, 0.6054, 0.3617, 0.5142, 0.3896, 0.1426, 0.05832, 0.04157]): _vg.add([_i], _w, 'REPLACE')
_vg = ob_cube.vertex_groups.new(name='spine.006')
for _i, _w in zip([32, 34, 35, 36, 37, 38, 39, 40, 41, 42, 43, 44, 45, 46, 47, 48, 49, 50, 51, 52, 53, 54, 55, 56, 57, 58, 59, 60, 61, 62, 63, 64, 65, 66, 67, 68, 69, 70, 71, 72, 73, 74, 75, 76, 80, 81, 82, 83, 84, 85, 86, 87, 88, 89, 90, 91, 92, 93, 94, 95, 96, 98, 262, 263, 264, 265, 266, 267, 268, 269, 270, 271, 272, 273], [0.03813, 0.002575, 0.008511, 0.9276, 0.8982, 0.9002, 0.9473, 0.4358, 0.9403, 0.9917, 0.3906, 0.7681, 0.8102, 0.8634, 0.7672, 0.7769, 0.6118, 0.5664, 0.519, 0.6142, 0.5062, 0.4401, 0.4171, 0.3864, 0.3884, 0.9082, 0.9542, 0.7356, 0.4945, 0.5103, 0.6385, 0.6008, 0.5568, 0.5316, 0.5463, 0.5807, 0.5125, 0.5184, 0.76, 0.3531, 0.3063, 0.4831, 0.4446, 0.4356, 0.1241, 0.07745, 0.09898, 0.1148, 0.1103, 0.1594, 0.5138, 0.6054, 0.5243, 0.6642, 0.6398, 0.5898, 0.6197, 0.5035, 0.5006, 0.5097, 0.5032, 0.006805, 0.648, 0.6473, 0.6481, 0.648, 0.6518, 0.6474, 0.6496, 0.6483, 0.65, 0.6482, 0.6528, 0.6462]): _vg.add([_i], _w, 'REPLACE')
_vg = ob_cube.vertex_groups.new(name='face')
for _i, _w in zip([32, 35, 36, 37, 38, 39, 40, 41, 43, 44, 45, 46, 47, 48, 49, 50, 51, 52, 53, 54, 55, 56, 57, 58, 59, 60, 61, 62, 63, 64, 65, 66, 67, 68, 69, 70, 71, 72, 73, 74, 75, 76, 80, 81, 82, 83, 84, 85, 86, 87, 88, 89, 90, 91, 92, 93, 94, 95, 96, 98, 262, 263, 264, 265, 266, 267, 268, 269, 270, 271, 272, 273], [0.03581, 0.00216, 0.06974, 0.09256, 0.08834, 0.05033, 0.4203, 0.05698, 0.3808, 0.2097, 0.1837, 0.1298, 0.2026, 0.2161, 0.3478, 0.4173, 0.4183, 0.3311, 0.4587, 0.4092, 0.3958, 0.3728, 0.3741, 0.08567, 0.0324, 0.251, 0.4207, 0.4325, 0.3393, 0.3739, 0.4002, 0.4133, 0.4068, 0.3827, 0.4192, 0.4189, 0.2262, 0.3432, 0.2986, 0.462, 0.3973, 0.3687, 0.1106, 0.07265, 0.09632, 0.1118, 0.1075, 0.1368, 0.4505, 0.3837, 0.4469, 0.3247, 0.341, 0.3942, 0.3682, 0.4564, 0.4594, 0.4554, 0.4595, 0.005249, 0.352, 0.3527, 0.3519, 0.352, 0.3482, 0.3526, 0.3504, 0.3518, 0.35, 0.3518, 0.3472, 0.3538]): _vg.add([_i], _w, 'REPLACE')
_vg = ob_cube.vertex_groups.new(name='shoulder.L')
for _i, _w in zip([0, 4, 6, 9, 12, 13, 24, 26, 32, 33, 34, 35, 73, 77, 78, 80, 81, 82, 83, 84, 97, 98, 103, 175, 189, 190, 204, 205, 206, 239, 243, 244, 245, 246, 248, 249], [0.7016, 0.3828, 0.0588, 0.1261, 0.1147, 0.0252, 0.7801, 0.2673, 0.1713, 0.2375, 0.03004, 0.073, 0.002585, 0.03204, 0.641, 0.005026, 0.03843, 0.02592, 0.05894, 0.05676, 0.7881, 0.1721, 0.07121, 0.2341, 0.01051, 0.02627, 0.3272, 0.527, 0.8641, 0.06473, 0.1864, 0.2218, 0.8773, 0.03888, 0.8208, 0.7339]): _vg.add([_i], _w, 'REPLACE')
_vg = ob_cube.vertex_groups.new(name='upper_arm.L')
for _i, _w in zip([0, 6, 7, 9, 15, 16, 24, 28, 29, 77, 78, 79, 101, 103, 175, 182, 183, 184, 185, 186, 187, 188, 189, 190, 191, 198, 199, 200, 201, 202, 203, 206, 239, 240, 241, 242, 243, 244, 245, 246, 247, 248, 249, 250, 251, 252, 253, 254, 255, 256, 257, 258, 259, 260, 261], [0.2231, 0.04163, 0.1295, 0.07189, 0.08222, 0.0253, 0.1584, 0.06559, 0.6135, 0.06702, 0.1757, 0.9367, 0.827, 0.8507, 0.6688, 0.7258, 0.3956, 0.5425, 0.7138, 0.9615, 0.9863, 0.9791, 0.9635, 0.9545, 0.9722, 0.9892, 0.9957, 0.9937, 0.9913, 0.9897, 0.996, 0.0244, 0.8909, 0.8303, 0.9654, 0.9181, 0.7888, 0.7535, 0.03043, 0.319, 0.7092, 0.07643, 0.1289, 0.1492, 0.816, 0.8411, 0.1605, 0.2558, 0.9267, 0.8851, 0.1773, 0.2719, 0.915, 0.1992, 0.8701]): _vg.add([_i], _w, 'REPLACE')
_vg = ob_cube.vertex_groups.new(name='forearm.L')
for _i, _w in zip([176, 177, 178, 179, 180, 181, 182, 183, 184, 185, 192, 193, 194, 195, 196, 197, 208, 209, 210, 212, 250, 251, 252, 253, 254, 255, 256, 257, 258, 259, 260, 261], [0.8595, 0.5461, 0.4697, 0.08965, 0.8732, 0.2102, 0.2742, 0.6041, 0.4575, 0.2862, 0.9868, 0.9775, 0.9749, 0.9733, 0.9719, 0.9887, 0.05253, 0.05, 0.1123, 0.0695, 0.8501, 0.1839, 0.1585, 0.837, 0.7444, 0.07322, 0.1148, 0.8226, 0.7283, 0.08486, 0.7992, 0.1296]): _vg.add([_i], _w, 'REPLACE')
_vg = ob_cube.vertex_groups.new(name='hand.L')
for _i, _w in zip([176, 177, 178, 179, 180, 181, 207, 208, 209, 210, 211, 212, 219, 220, 221, 222, 223, 224, 225, 226, 230], [0.14, 0.4525, 0.5167, 0.8804, 0.1258, 0.7889, 0.1276, 0.1221, 0.9091, 0.8662, 0.9296, 0.8497, 0.05348, 0.2054, 0.7041, 0.09239, 0.02027, 0.8813, 0.05632, 0.003045, 0.008015]): _vg.add([_i], _w, 'REPLACE')
_vg = ob_cube.vertex_groups.new(name='hand.L.001')
for _i, _w in zip([211, 212, 213, 214, 216, 218, 219, 220, 221, 222, 223, 224, 225, 226, 228, 229, 230], [0.01635, 0.06847, 0.1495, 0.1676, 0.1151, 0.07609, 0.6715, 0.7381, 0.2455, 0.8039, 0.9237, 0.07191, 0.03061, 0.4857, 0.9471, 0.2319, 0.103]): _vg.add([_i], _w, 'REPLACE')
_vg = ob_cube.vertex_groups.new(name='hand.L.002')
for _i, _w in zip([213, 214, 215, 216, 217, 218, 219, 220, 222, 223, 226, 227, 229, 230], [0.8366, 0.8161, 0.9793, 0.8415, 0.9943, 0.8826, 0.2716, 0.04073, 0.09787, 0.01552, 0.2672, 0.9992, 0.613, 0.06736]): _vg.add([_i], _w, 'REPLACE')
_vg = ob_cube.vertex_groups.new(name='hand.L.003')
for _i, _w in zip([179, 207, 208, 209, 211, 216, 218, 224, 225, 226, 229, 230, 231, 232, 233, 234, 236], [0.008462, 0.8464, 0.8062, 0.0165, 0.004575, 0.008327, 0.0005605, 0.01891, 0.8207, 0.188, 0.1044, 0.6117, 0.8951, 0.8869, 0.134, 0.1985, 0.009426]): _vg.add([_i], _w, 'REPLACE')
_vg = ob_cube.vertex_groups.new(name='hand.L.004')
for _i, _w in zip([225, 226, 229, 230, 231, 232, 233, 234, 235, 236, 237, 238], [0.08479, 0.01391, 0.02937, 0.188, 0.09401, 0.09487, 0.8541, 0.768, 0.974, 0.9689, 0.9907, 1.038]): _vg.add([_i], _w, 'REPLACE')
_vg = ob_cube.vertex_groups.new(name='shoulder.R')
for _i, _w in zip([4, 12, 32, 83, 97, 98, 204, 205], [0.3529, 0.03076, 0.09387, 0.007385, 0.05683, 0.02163, 0.2508, 0.0586]): _vg.add([_i], _w, 'REPLACE')
_vg = ob_cube.vertex_groups.new(name='upper_arm.R')
_vg = ob_cube.vertex_groups.new(name='forearm.R')
_vg = ob_cube.vertex_groups.new(name='hand.R')
_vg = ob_cube.vertex_groups.new(name='hand.R.001')
_vg = ob_cube.vertex_groups.new(name='hand.R.002')
_vg = ob_cube.vertex_groups.new(name='hand.R.003')
_vg = ob_cube.vertex_groups.new(name='hand.R.004')
_vg = ob_cube.vertex_groups.new(name='breast.L')
for _i, _w in zip([7, 8, 9, 10, 11, 12, 13, 14, 15, 16, 27, 28, 29, 78, 101, 175, 186, 239, 240, 242, 245, 246, 247], [0.7509, 0.1004, 0.7453, 0.8464, 0.08079, 0.1559, 0.189, 0.06958, 0.004872, 0.07514, 0.09232, 0.835, 0.3416, 0.1584, 0.1297, 0.08515, 0.01169, 0.03113, 0.1455, 0.06163, 0.02398, 0.6039, 0.2182]): _vg.add([_i], _w, 'REPLACE')
_vg = ob_cube.vertex_groups.new(name='breast.R')
for _i, _w in zip([4, 5, 9, 10, 12, 13, 14, 204], [0.04475, 0.006681, 0.02077, 0.03047, 0.5791, 0.5361, 0.1498, 0.01871]): _vg.add([_i], _w, 'REPLACE')
_vg = ob_cube.vertex_groups.new(name='pelvis.L')
for _i, _w in zip([1, 2, 3, 5, 7, 8, 10, 11, 12, 13, 14, 18, 19, 20, 21, 22, 23, 25, 27, 28, 30, 31, 99, 102, 105, 106, 108], [0.7237, 0.7901, 0.03535, 0.2014, 0.0403, 0.7376, 0.06254, 0.793, 0.005674, 0.08094, 0.2505, 0.07192, 0.3684, 0.1001, 0.1289, 0.2071, 0.07179, 0.8601, 0.8173, 0.06025, 0.03046, 0.1549, 0.0381, 0.02037, 0.04715, 0.003934, 0.05467]): _vg.add([_i], _w, 'REPLACE')
_vg = ob_cube.vertex_groups.new(name='pelvis.R')
for _i, _w in zip([3, 18, 19, 20, 22, 105, 108], [0.08235, 0.01858, 0.4477, 0.582, 0.005546, 0.05569, 0.06173]): _vg.add([_i], _w, 'REPLACE')
_vg = ob_cube.vertex_groups.new(name='thigh.L')
for _i, _w in zip([1, 2, 5, 8, 11, 14, 18, 19, 20, 21, 22, 23, 25, 30, 31, 99, 100, 102, 104, 105, 106, 107, 108, 109, 110, 111, 112, 113, 114, 115, 116, 117, 118, 119, 120, 121, 122, 123, 124, 125, 126, 127, 128, 129, 131, 132, 144, 145, 148, 149], [0.1509, 0.1381, 0.2041, 0.009223, 0.008791, 0.04672, 0.7857, 0.02289, 0.05015, 0.8216, 0.6879, 0.3631, 0.1043, 0.9367, 0.8204, 0.4601, 0.2306, 0.914, 0.2396, 0.1227, 0.5377, 0.7289, 0.1599, 0.9464, 0.9912, 0.9272, 0.9815, 0.9531, 0.9051, 0.7111, 0.7316, 0.6554, 0.1356, 0.2081, 0.6844, 0.9075, 0.9446, 0.9736, 0.9247, 0.8999, 0.9134, 0.286, 0.2286, 0.2809, 0.05604, 0.3003, 0.06989, 0.01922, 0.01089, 0.06686]): _vg.add([_i], _w, 'REPLACE')
_vg = ob_cube.vertex_groups.new(name='shin.L')
for _i, _w in zip([115, 116, 117, 118, 119, 120, 121, 122, 123, 124, 125, 126, 127, 128, 129, 130, 131, 132, 133, 134, 135, 136, 137, 138, 139, 140, 141, 142, 143, 144, 145, 146, 147, 148, 149, 151, 153, 154, 155, 169, 170, 171, 172, 173, 174], [0.286, 0.2679, 0.342, 0.8643, 0.7913, 0.3112, 0.09, 0.05492, 0.001161, 0.06794, 0.08788, 0.07908, 0.7129, 0.771, 0.7179, 0.984, 0.9437, 0.6979, 0.9875, 0.9926, 0.9927, 0.9988, 0.9991, 0.9866, 0.07016, 0.4807, 0.09083, 0.456, 0.4975, 0.9295, 0.965, 0.9952, 1.0, 0.9693, 0.9327, 0.02342, 0.006958, 0.02426, 0.09122, 0.9709, 0.9624, 0.9727, 0.9782, 0.9774, 0.9652]): _vg.add([_i], _w, 'REPLACE')
_vg = ob_cube.vertex_groups.new(name='foot.L')
for _i, _w in zip([139, 140, 141, 142, 143, 150, 151, 152, 153, 154, 155, 156, 157, 158, 159, 160, 161, 162, 163, 165, 166, 167, 168, 169, 170, 171, 174], [0.9196, 0.5067, 0.8846, 0.5195, 0.4838, 0.7043, 0.2348, 0.3403, 0.06325, 0.05373, 0.9034, 0.6679, 0.08209, 0.05367, 0.1329, 0.02098, 0.01274, 0.1038, 0.7883, 0.9303, 0.9422, 0.1163, 0.7963, 0.005402, 0.02249, 0.001306, 0.01852]): _vg.add([_i], _w, 'REPLACE')
_vg = ob_cube.vertex_groups.new(name='toe.L')
for _i, _w in zip([150, 156, 157, 158, 159, 160, 161, 162, 163, 164, 165, 166, 167, 168], [0.06564, 0.07722, 0.9165, 0.9467, 0.8638, 0.9632, 0.9685, 0.8935, 0.1864, 0.9752, 0.06524, 0.01786, 0.8729, 0.1924]): _vg.add([_i], _w, 'REPLACE')
_vg = ob_cube.vertex_groups.new(name='heel.02.L')
for _i, _w in zip([150, 151, 152, 153, 154, 156], [0.2219, 0.7041, 0.6226, 0.9065, 0.9076, 0.2369]): _vg.add([_i], _w, 'REPLACE')
_vg = ob_cube.vertex_groups.new(name='thigh.R')
for _i, _w in zip([2, 5, 14, 21, 23, 99, 104, 106, 107], [0.01309, 0.4419, 0.08417, 0.008584, 0.4339, 0.3425, 0.002433, 0.1786, 0.1028]): _vg.add([_i], _w, 'REPLACE')
_vg = ob_cube.vertex_groups.new(name='shin.R')
_vg = ob_cube.vertex_groups.new(name='foot.R')
_vg = ob_cube.vertex_groups.new(name='toe.R')
_vg = ob_cube.vertex_groups.new(name='heel.02.R')
_m = ob_cube.modifiers.new('Mirror', 'MIRROR')
_m.use_clip = True
_m = ob_cube.modifiers.new('Armature', 'ARMATURE')
_m.object = ob_metarig

# ---- collection membership
scene.collection.objects.link(ob_metarig)
col_collection.objects.link(ob_camera)
col_collection.objects.link(ob_light)
col_collection.objects.link(ob_circle)
col_collection.objects.link(ob_cube)

# ---- scene / render settings (as saved in the file)
scene.camera = ob_camera
scene.frame_start = 1; scene.frame_end = 250; scene.frame_set(1)
scene.render.engine = 'BLENDER_EEVEE_NEXT'
scene.cycles.sampling_pattern = 'TABULATED_SOBOL'
bpy.context.view_layer.update()
